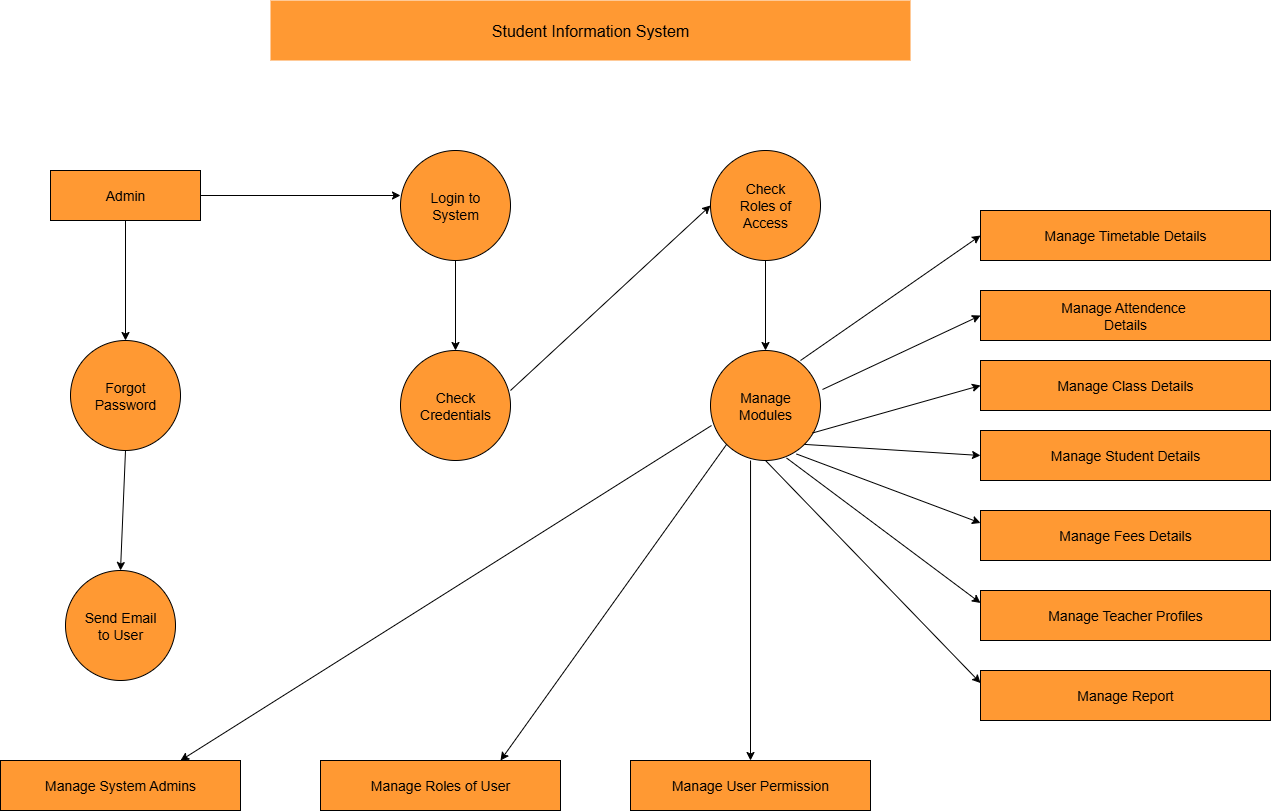

The diagram above was exported from draw.io. Its source (the exported page's mxGraphModel, read from the mxfile embedded in the PNG):
<mxGraphModel dx="2441" dy="1931" grid="1" gridSize="10" guides="1" tooltips="1" connect="1" arrows="1" fold="1" page="1" pageScale="1" pageWidth="850" pageHeight="1100" math="0" shadow="0">
  <root>
    <mxCell id="0" />
    <mxCell id="1" parent="0" />
    <mxCell id="1Fy5qeRrK2Am2l1Sz-zq-1" value="&lt;font style=&quot;font-size: 16px;&quot;&gt;Student Information System&lt;/font&gt;" style="rounded=0;whiteSpace=wrap;html=1;fillColor=#FF9933;strokeColor=none;" vertex="1" parent="1">
      <mxGeometry x="-70" y="-80" width="640" height="60" as="geometry" />
    </mxCell>
    <mxCell id="1Fy5qeRrK2Am2l1Sz-zq-2" value="&lt;font style=&quot;font-size: 14px;&quot;&gt;Admin&lt;/font&gt;" style="rounded=0;whiteSpace=wrap;html=1;fillColor=#FF9933;" vertex="1" parent="1">
      <mxGeometry x="-290" y="90" width="150" height="50" as="geometry" />
    </mxCell>
    <mxCell id="1Fy5qeRrK2Am2l1Sz-zq-5" value="&lt;font style=&quot;font-size: 14px;&quot;&gt;Manage Timetable Details&lt;/font&gt;" style="rounded=0;whiteSpace=wrap;html=1;fillColor=#FF9933;" vertex="1" parent="1">
      <mxGeometry x="640" y="130" width="290" height="50" as="geometry" />
    </mxCell>
    <mxCell id="1Fy5qeRrK2Am2l1Sz-zq-6" value="&lt;font style=&quot;font-size: 14px;&quot;&gt;Manage Attendence&amp;nbsp;&lt;/font&gt;&lt;div&gt;&lt;font style=&quot;font-size: 14px;&quot;&gt;Details&lt;/font&gt;&lt;/div&gt;" style="rounded=0;whiteSpace=wrap;html=1;fillColor=#FF9933;" vertex="1" parent="1">
      <mxGeometry x="640" y="210" width="290" height="50" as="geometry" />
    </mxCell>
    <mxCell id="1Fy5qeRrK2Am2l1Sz-zq-7" value="&lt;font style=&quot;font-size: 14px;&quot;&gt;Manage Class Details&lt;/font&gt;" style="rounded=0;whiteSpace=wrap;html=1;fillColor=#FF9933;" vertex="1" parent="1">
      <mxGeometry x="640" y="280" width="290" height="50" as="geometry" />
    </mxCell>
    <mxCell id="1Fy5qeRrK2Am2l1Sz-zq-8" value="&lt;font style=&quot;font-size: 14px;&quot;&gt;Manage Student Details&lt;/font&gt;" style="rounded=0;whiteSpace=wrap;html=1;fillColor=#FF9933;" vertex="1" parent="1">
      <mxGeometry x="640" y="350" width="290" height="50" as="geometry" />
    </mxCell>
    <mxCell id="1Fy5qeRrK2Am2l1Sz-zq-9" value="&lt;font style=&quot;font-size: 14px;&quot;&gt;Manage Fees Details&lt;/font&gt;" style="rounded=0;whiteSpace=wrap;html=1;fillColor=#FF9933;" vertex="1" parent="1">
      <mxGeometry x="640" y="430" width="290" height="50" as="geometry" />
    </mxCell>
    <mxCell id="1Fy5qeRrK2Am2l1Sz-zq-10" value="&lt;font style=&quot;font-size: 14px;&quot;&gt;Manage Teacher Profiles&lt;/font&gt;" style="rounded=0;whiteSpace=wrap;html=1;fillColor=#FF9933;" vertex="1" parent="1">
      <mxGeometry x="640" y="510" width="290" height="50" as="geometry" />
    </mxCell>
    <mxCell id="1Fy5qeRrK2Am2l1Sz-zq-11" value="&lt;font style=&quot;font-size: 14px;&quot;&gt;Manage Report&lt;/font&gt;" style="rounded=0;whiteSpace=wrap;html=1;fillColor=#FF9933;" vertex="1" parent="1">
      <mxGeometry x="640" y="590" width="290" height="50" as="geometry" />
    </mxCell>
    <mxCell id="1Fy5qeRrK2Am2l1Sz-zq-14" value="&lt;font style=&quot;font-size: 14px;&quot;&gt;Manage User Permission&lt;/font&gt;" style="rounded=0;whiteSpace=wrap;html=1;fillColor=#FF9933;" vertex="1" parent="1">
      <mxGeometry x="290" y="680" width="240" height="50" as="geometry" />
    </mxCell>
    <mxCell id="1Fy5qeRrK2Am2l1Sz-zq-15" value="&lt;font style=&quot;font-size: 14px;&quot;&gt;Manage Roles of User&lt;/font&gt;" style="rounded=0;whiteSpace=wrap;html=1;fillColor=#FF9933;" vertex="1" parent="1">
      <mxGeometry x="-20" y="680" width="240" height="50" as="geometry" />
    </mxCell>
    <mxCell id="1Fy5qeRrK2Am2l1Sz-zq-16" value="&lt;font style=&quot;font-size: 14px;&quot;&gt;Manage System Admins&lt;/font&gt;" style="rounded=0;whiteSpace=wrap;html=1;fillColor=#FF9933;" vertex="1" parent="1">
      <mxGeometry x="-340" y="680" width="240" height="50" as="geometry" />
    </mxCell>
    <mxCell id="1Fy5qeRrK2Am2l1Sz-zq-18" value="&lt;font style=&quot;font-size: 14px;&quot;&gt;Forgot&lt;/font&gt;&lt;div&gt;&lt;font style=&quot;font-size: 14px;&quot;&gt;Password&lt;/font&gt;&lt;/div&gt;" style="ellipse;whiteSpace=wrap;html=1;aspect=fixed;fillColor=#FF9933;" vertex="1" parent="1">
      <mxGeometry x="-270" y="260" width="110" height="110" as="geometry" />
    </mxCell>
    <mxCell id="1Fy5qeRrK2Am2l1Sz-zq-19" value="&lt;font style=&quot;font-size: 14px;&quot;&gt;Send Email&lt;/font&gt;&lt;div&gt;&lt;font style=&quot;font-size: 14px;&quot;&gt;to User&lt;/font&gt;&lt;/div&gt;" style="ellipse;whiteSpace=wrap;html=1;aspect=fixed;fillColor=#FF9933;" vertex="1" parent="1">
      <mxGeometry x="-275" y="490" width="110" height="110" as="geometry" />
    </mxCell>
    <mxCell id="1Fy5qeRrK2Am2l1Sz-zq-20" value="&lt;font style=&quot;font-size: 14px;&quot;&gt;Login to&lt;/font&gt;&lt;div&gt;&lt;font style=&quot;font-size: 14px;&quot;&gt;System&lt;/font&gt;&lt;/div&gt;" style="ellipse;whiteSpace=wrap;html=1;aspect=fixed;fillColor=#FF9933;" vertex="1" parent="1">
      <mxGeometry x="60" y="70" width="110" height="110" as="geometry" />
    </mxCell>
    <mxCell id="1Fy5qeRrK2Am2l1Sz-zq-21" value="&lt;font style=&quot;font-size: 14px;&quot;&gt;Check&lt;/font&gt;&lt;div&gt;&lt;font style=&quot;font-size: 14px;&quot;&gt;Roles of&lt;/font&gt;&lt;/div&gt;&lt;div&gt;&lt;font style=&quot;font-size: 14px;&quot;&gt;Access&lt;/font&gt;&lt;/div&gt;" style="ellipse;whiteSpace=wrap;html=1;aspect=fixed;fillColor=#FF9933;" vertex="1" parent="1">
      <mxGeometry x="370" y="70" width="110" height="110" as="geometry" />
    </mxCell>
    <mxCell id="1Fy5qeRrK2Am2l1Sz-zq-22" value="&lt;font style=&quot;font-size: 14px;&quot;&gt;Check&lt;/font&gt;&lt;div&gt;&lt;font style=&quot;font-size: 14px;&quot;&gt;Credentials&lt;/font&gt;&lt;/div&gt;" style="ellipse;whiteSpace=wrap;html=1;aspect=fixed;fillColor=#FF9933;" vertex="1" parent="1">
      <mxGeometry x="60" y="270" width="110" height="110" as="geometry" />
    </mxCell>
    <mxCell id="1Fy5qeRrK2Am2l1Sz-zq-23" value="&lt;font style=&quot;font-size: 14px;&quot;&gt;Manage&lt;/font&gt;&lt;div&gt;&lt;font style=&quot;font-size: 14px;&quot;&gt;Modules&lt;/font&gt;&lt;/div&gt;" style="ellipse;whiteSpace=wrap;html=1;aspect=fixed;fillColor=#FF9933;" vertex="1" parent="1">
      <mxGeometry x="370" y="270" width="110" height="110" as="geometry" />
    </mxCell>
    <mxCell id="1Fy5qeRrK2Am2l1Sz-zq-24" value="" style="endArrow=classic;html=1;rounded=0;entryX=0;entryY=0.5;entryDx=0;entryDy=0;" edge="1" parent="1" target="1Fy5qeRrK2Am2l1Sz-zq-5">
      <mxGeometry width="50" height="50" relative="1" as="geometry">
        <mxPoint x="460" y="280" as="sourcePoint" />
        <mxPoint x="515" y="234" as="targetPoint" />
      </mxGeometry>
    </mxCell>
    <mxCell id="1Fy5qeRrK2Am2l1Sz-zq-25" value="" style="endArrow=classic;html=1;rounded=0;entryX=0;entryY=0.5;entryDx=0;entryDy=0;" edge="1" parent="1" target="1Fy5qeRrK2Am2l1Sz-zq-6">
      <mxGeometry width="50" height="50" relative="1" as="geometry">
        <mxPoint x="482" y="309" as="sourcePoint" />
        <mxPoint x="622" y="209" as="targetPoint" />
      </mxGeometry>
    </mxCell>
    <mxCell id="1Fy5qeRrK2Am2l1Sz-zq-26" value="" style="endArrow=classic;html=1;rounded=0;exitX=0.927;exitY=0.75;exitDx=0;exitDy=0;exitPerimeter=0;entryX=0;entryY=0.5;entryDx=0;entryDy=0;" edge="1" parent="1" source="1Fy5qeRrK2Am2l1Sz-zq-23" target="1Fy5qeRrK2Am2l1Sz-zq-7">
      <mxGeometry width="50" height="50" relative="1" as="geometry">
        <mxPoint x="493" y="358" as="sourcePoint" />
        <mxPoint x="543" y="308" as="targetPoint" />
      </mxGeometry>
    </mxCell>
    <mxCell id="1Fy5qeRrK2Am2l1Sz-zq-27" value="" style="endArrow=classic;html=1;rounded=0;exitX=1;exitY=1;exitDx=0;exitDy=0;entryX=0;entryY=0.5;entryDx=0;entryDy=0;" edge="1" parent="1" source="1Fy5qeRrK2Am2l1Sz-zq-23" target="1Fy5qeRrK2Am2l1Sz-zq-8">
      <mxGeometry width="50" height="50" relative="1" as="geometry">
        <mxPoint x="493" y="415" as="sourcePoint" />
        <mxPoint x="543" y="365" as="targetPoint" />
      </mxGeometry>
    </mxCell>
    <mxCell id="1Fy5qeRrK2Am2l1Sz-zq-29" value="" style="endArrow=classic;html=1;rounded=0;exitX=0.782;exitY=0.941;exitDx=0;exitDy=0;exitPerimeter=0;entryX=0;entryY=0.25;entryDx=0;entryDy=0;" edge="1" parent="1" source="1Fy5qeRrK2Am2l1Sz-zq-23" target="1Fy5qeRrK2Am2l1Sz-zq-9">
      <mxGeometry width="50" height="50" relative="1" as="geometry">
        <mxPoint x="446" y="444" as="sourcePoint" />
        <mxPoint x="496" y="394" as="targetPoint" />
      </mxGeometry>
    </mxCell>
    <mxCell id="1Fy5qeRrK2Am2l1Sz-zq-30" value="" style="endArrow=classic;html=1;rounded=0;exitX=0.691;exitY=0.977;exitDx=0;exitDy=0;exitPerimeter=0;entryX=0;entryY=0.25;entryDx=0;entryDy=0;" edge="1" parent="1" source="1Fy5qeRrK2Am2l1Sz-zq-23" target="1Fy5qeRrK2Am2l1Sz-zq-10">
      <mxGeometry width="50" height="50" relative="1" as="geometry">
        <mxPoint x="429" y="454" as="sourcePoint" />
        <mxPoint x="479" y="404" as="targetPoint" />
      </mxGeometry>
    </mxCell>
    <mxCell id="1Fy5qeRrK2Am2l1Sz-zq-31" value="" style="endArrow=classic;html=1;rounded=0;exitX=0.5;exitY=1;exitDx=0;exitDy=0;entryX=0;entryY=0.25;entryDx=0;entryDy=0;" edge="1" parent="1" source="1Fy5qeRrK2Am2l1Sz-zq-23" target="1Fy5qeRrK2Am2l1Sz-zq-11">
      <mxGeometry width="50" height="50" relative="1" as="geometry">
        <mxPoint x="430" y="440" as="sourcePoint" />
        <mxPoint x="480" y="390" as="targetPoint" />
      </mxGeometry>
    </mxCell>
    <mxCell id="1Fy5qeRrK2Am2l1Sz-zq-39" value="" style="endArrow=classic;html=1;rounded=0;entryX=0;entryY=0.5;entryDx=0;entryDy=0;" edge="1" parent="1" target="1Fy5qeRrK2Am2l1Sz-zq-21">
      <mxGeometry width="50" height="50" relative="1" as="geometry">
        <mxPoint x="170" y="310" as="sourcePoint" />
        <mxPoint x="220" y="260" as="targetPoint" />
      </mxGeometry>
    </mxCell>
    <mxCell id="1Fy5qeRrK2Am2l1Sz-zq-41" value="" style="endArrow=classic;html=1;rounded=0;exitX=0.5;exitY=1;exitDx=0;exitDy=0;entryX=0.5;entryY=0;entryDx=0;entryDy=0;" edge="1" parent="1" source="1Fy5qeRrK2Am2l1Sz-zq-21" target="1Fy5qeRrK2Am2l1Sz-zq-23">
      <mxGeometry width="50" height="50" relative="1" as="geometry">
        <mxPoint x="386" y="275" as="sourcePoint" />
        <mxPoint x="436" y="225" as="targetPoint" />
      </mxGeometry>
    </mxCell>
    <mxCell id="1Fy5qeRrK2Am2l1Sz-zq-42" value="" style="endArrow=classic;html=1;rounded=0;entryX=0.5;entryY=0;entryDx=0;entryDy=0;exitX=0.364;exitY=1;exitDx=0;exitDy=0;exitPerimeter=0;" edge="1" parent="1" source="1Fy5qeRrK2Am2l1Sz-zq-23" target="1Fy5qeRrK2Am2l1Sz-zq-14">
      <mxGeometry width="50" height="50" relative="1" as="geometry">
        <mxPoint x="420" y="390" as="sourcePoint" />
        <mxPoint x="470" y="370" as="targetPoint" />
      </mxGeometry>
    </mxCell>
    <mxCell id="1Fy5qeRrK2Am2l1Sz-zq-43" value="" style="endArrow=classic;html=1;rounded=0;exitX=0;exitY=1;exitDx=0;exitDy=0;entryX=0.75;entryY=0;entryDx=0;entryDy=0;" edge="1" parent="1" source="1Fy5qeRrK2Am2l1Sz-zq-23" target="1Fy5qeRrK2Am2l1Sz-zq-15">
      <mxGeometry width="50" height="50" relative="1" as="geometry">
        <mxPoint x="278" y="392" as="sourcePoint" />
        <mxPoint x="328" y="342" as="targetPoint" />
      </mxGeometry>
    </mxCell>
    <mxCell id="1Fy5qeRrK2Am2l1Sz-zq-44" value="" style="endArrow=classic;html=1;rounded=0;exitX=0.009;exitY=0.682;exitDx=0;exitDy=0;exitPerimeter=0;entryX=0.75;entryY=0;entryDx=0;entryDy=0;" edge="1" parent="1" source="1Fy5qeRrK2Am2l1Sz-zq-23" target="1Fy5qeRrK2Am2l1Sz-zq-16">
      <mxGeometry width="50" height="50" relative="1" as="geometry">
        <mxPoint x="331" y="310" as="sourcePoint" />
        <mxPoint x="381" y="260" as="targetPoint" />
      </mxGeometry>
    </mxCell>
    <mxCell id="1Fy5qeRrK2Am2l1Sz-zq-45" value="" style="endArrow=classic;html=1;rounded=0;exitX=0.5;exitY=1;exitDx=0;exitDy=0;entryX=0.5;entryY=0;entryDx=0;entryDy=0;" edge="1" parent="1" source="1Fy5qeRrK2Am2l1Sz-zq-20" target="1Fy5qeRrK2Am2l1Sz-zq-22">
      <mxGeometry width="50" height="50" relative="1" as="geometry">
        <mxPoint x="128" y="239" as="sourcePoint" />
        <mxPoint x="178" y="189" as="targetPoint" />
        <Array as="points" />
      </mxGeometry>
    </mxCell>
    <mxCell id="1Fy5qeRrK2Am2l1Sz-zq-46" value="" style="endArrow=classic;html=1;rounded=0;exitX=1;exitY=0.5;exitDx=0;exitDy=0;" edge="1" parent="1" source="1Fy5qeRrK2Am2l1Sz-zq-2">
      <mxGeometry width="50" height="50" relative="1" as="geometry">
        <mxPoint x="-56" y="149" as="sourcePoint" />
        <mxPoint x="60" y="115" as="targetPoint" />
      </mxGeometry>
    </mxCell>
    <mxCell id="1Fy5qeRrK2Am2l1Sz-zq-47" value="" style="endArrow=classic;html=1;rounded=0;exitX=0.5;exitY=1;exitDx=0;exitDy=0;entryX=0.5;entryY=0;entryDx=0;entryDy=0;" edge="1" parent="1" source="1Fy5qeRrK2Am2l1Sz-zq-2" target="1Fy5qeRrK2Am2l1Sz-zq-18">
      <mxGeometry width="50" height="50" relative="1" as="geometry">
        <mxPoint x="-213" y="196" as="sourcePoint" />
        <mxPoint x="-163" y="146" as="targetPoint" />
      </mxGeometry>
    </mxCell>
    <mxCell id="1Fy5qeRrK2Am2l1Sz-zq-48" value="" style="endArrow=classic;html=1;rounded=0;exitX=0.5;exitY=1;exitDx=0;exitDy=0;entryX=0.5;entryY=0;entryDx=0;entryDy=0;" edge="1" parent="1" source="1Fy5qeRrK2Am2l1Sz-zq-18" target="1Fy5qeRrK2Am2l1Sz-zq-19">
      <mxGeometry width="50" height="50" relative="1" as="geometry">
        <mxPoint x="-220" y="430" as="sourcePoint" />
        <mxPoint x="-220" y="480" as="targetPoint" />
        <Array as="points" />
      </mxGeometry>
    </mxCell>
  </root>
</mxGraphModel>